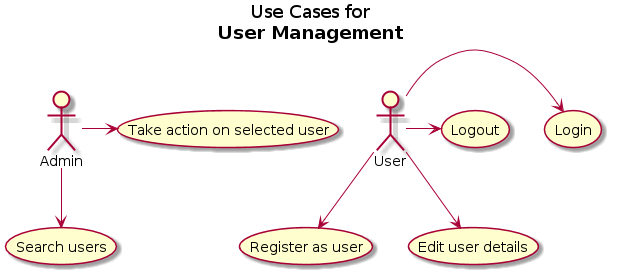

The diagram above was rendered by PlantUML. Its source (embedded in the PNG):
@startuml
title Use Cases for\n<b>User Management</b>

usecase (Register as user) as (Reg)
usecase (Edit user details) as (Ed)
usecase (Login) as (In)
usecase (Logout) as (Out)
usecase (Search users) as (Search)
usecase (Take action on selected user) as (ActUser)

Admin --> (Search)
Admin -> (ActUser)
User --> (Reg) 
User --> (Ed) 
User -> (In) 
User -> (Out) 
@enduml